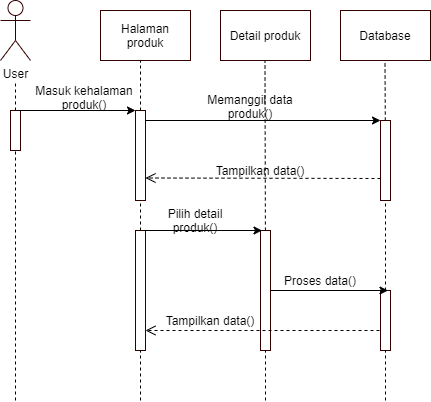

The diagram above was exported from draw.io. Its source (the exported page's mxGraphModel, read from the mxfile embedded in the PNG):
<mxGraphModel dx="1038" dy="523" grid="1" gridSize="10" guides="1" tooltips="1" connect="1" arrows="1" fold="1" page="1" pageScale="1" pageWidth="827" pageHeight="1169" math="0" shadow="0">
  <root>
    <mxCell id="0" />
    <mxCell id="1" parent="0" />
    <mxCell id="ZHUhwsxuq3rnonvQ1H8C-37" value="User" style="shape=umlActor;verticalLabelPosition=bottom;verticalAlign=top;html=1;outlineConnect=0;strokeColor=#330000;" parent="1" vertex="1">
      <mxGeometry x="90" y="40" width="30" height="60" as="geometry" />
    </mxCell>
    <mxCell id="ZHUhwsxuq3rnonvQ1H8C-38" value="" style="endArrow=none;dashed=1;html=1;" parent="1" source="ZHUhwsxuq3rnonvQ1H8C-45" edge="1">
      <mxGeometry width="50" height="50" relative="1" as="geometry">
        <mxPoint x="105" y="471" as="sourcePoint" />
        <mxPoint x="105" y="121" as="targetPoint" />
      </mxGeometry>
    </mxCell>
    <mxCell id="ZHUhwsxuq3rnonvQ1H8C-39" value="Halaman produk" style="rounded=0;whiteSpace=wrap;html=1;strokeColor=#330000;" parent="1" vertex="1">
      <mxGeometry x="190" y="50" width="90" height="50" as="geometry" />
    </mxCell>
    <mxCell id="ZHUhwsxuq3rnonvQ1H8C-40" value="Detail produk" style="rounded=0;whiteSpace=wrap;html=1;strokeColor=#330000;" parent="1" vertex="1">
      <mxGeometry x="310" y="50" width="90" height="50" as="geometry" />
    </mxCell>
    <mxCell id="ZHUhwsxuq3rnonvQ1H8C-41" value="Database" style="rounded=0;whiteSpace=wrap;html=1;strokeColor=#330000;" parent="1" vertex="1">
      <mxGeometry x="430" y="50" width="90" height="50" as="geometry" />
    </mxCell>
    <mxCell id="ZHUhwsxuq3rnonvQ1H8C-42" value="" style="endArrow=none;dashed=1;html=1;" parent="1" source="ZHUhwsxuq3rnonvQ1H8C-87" edge="1">
      <mxGeometry width="50" height="50" relative="1" as="geometry">
        <mxPoint x="230" y="520" as="sourcePoint" />
        <mxPoint x="230" y="100" as="targetPoint" />
      </mxGeometry>
    </mxCell>
    <mxCell id="ZHUhwsxuq3rnonvQ1H8C-43" value="" style="endArrow=none;dashed=1;html=1;" parent="1" edge="1">
      <mxGeometry width="50" height="50" relative="1" as="geometry">
        <mxPoint x="354.91463414634154" y="270" as="sourcePoint" />
        <mxPoint x="354.5" y="100" as="targetPoint" />
      </mxGeometry>
    </mxCell>
    <mxCell id="ZHUhwsxuq3rnonvQ1H8C-44" value="" style="endArrow=none;dashed=1;html=1;" parent="1" source="ZHUhwsxuq3rnonvQ1H8C-81" edge="1">
      <mxGeometry width="50" height="50" relative="1" as="geometry">
        <mxPoint x="474.9565217391305" y="520" as="sourcePoint" />
        <mxPoint x="474.5" y="100" as="targetPoint" />
      </mxGeometry>
    </mxCell>
    <mxCell id="ZHUhwsxuq3rnonvQ1H8C-45" value="" style="rounded=0;whiteSpace=wrap;html=1;strokeColor=#330000;" parent="1" vertex="1">
      <mxGeometry x="100" y="150" width="10" height="40" as="geometry" />
    </mxCell>
    <mxCell id="ZHUhwsxuq3rnonvQ1H8C-46" value="" style="endArrow=none;dashed=1;html=1;" parent="1" target="ZHUhwsxuq3rnonvQ1H8C-45" edge="1">
      <mxGeometry width="50" height="50" relative="1" as="geometry">
        <mxPoint x="105" y="440" as="sourcePoint" />
        <mxPoint x="105" y="121" as="targetPoint" />
      </mxGeometry>
    </mxCell>
    <mxCell id="ZHUhwsxuq3rnonvQ1H8C-47" value="" style="rounded=0;whiteSpace=wrap;html=1;strokeColor=#330000;" parent="1" vertex="1">
      <mxGeometry x="225" y="150" width="10" height="90" as="geometry" />
    </mxCell>
    <mxCell id="ZHUhwsxuq3rnonvQ1H8C-49" value="" style="endArrow=classic;html=1;exitX=0.75;exitY=0;exitDx=0;exitDy=0;entryX=0;entryY=0;entryDx=0;entryDy=0;" parent="1" source="ZHUhwsxuq3rnonvQ1H8C-45" target="ZHUhwsxuq3rnonvQ1H8C-47" edge="1">
      <mxGeometry width="50" height="50" relative="1" as="geometry">
        <mxPoint x="390" y="250" as="sourcePoint" />
        <mxPoint x="440" y="200" as="targetPoint" />
      </mxGeometry>
    </mxCell>
    <mxCell id="ZHUhwsxuq3rnonvQ1H8C-50" value="Masuk kehalaman&lt;br&gt;produk()" style="text;html=1;strokeColor=none;fillColor=none;align=center;verticalAlign=middle;whiteSpace=wrap;rounded=0;" parent="1" vertex="1">
      <mxGeometry x="124" y="127" width="100" height="20" as="geometry" />
    </mxCell>
    <mxCell id="ZHUhwsxuq3rnonvQ1H8C-81" value="" style="rounded=0;whiteSpace=wrap;html=1;strokeColor=#330000;" parent="1" vertex="1">
      <mxGeometry x="470" y="160" width="10" height="80" as="geometry" />
    </mxCell>
    <mxCell id="ZHUhwsxuq3rnonvQ1H8C-82" value="" style="endArrow=none;dashed=1;html=1;" parent="1" source="ZHUhwsxuq3rnonvQ1H8C-101" target="ZHUhwsxuq3rnonvQ1H8C-81" edge="1">
      <mxGeometry width="50" height="50" relative="1" as="geometry">
        <mxPoint x="474.9565217391305" y="520" as="sourcePoint" />
        <mxPoint x="474.5" y="100" as="targetPoint" />
      </mxGeometry>
    </mxCell>
    <mxCell id="ZHUhwsxuq3rnonvQ1H8C-83" value="" style="endArrow=classic;html=1;exitX=0.75;exitY=0;exitDx=0;exitDy=0;entryX=0;entryY=0;entryDx=0;entryDy=0;" parent="1" target="ZHUhwsxuq3rnonvQ1H8C-81" edge="1">
      <mxGeometry width="50" height="50" relative="1" as="geometry">
        <mxPoint x="235" y="160" as="sourcePoint" />
        <mxPoint x="352.5" y="160.0000000000001" as="targetPoint" />
      </mxGeometry>
    </mxCell>
    <mxCell id="ZHUhwsxuq3rnonvQ1H8C-84" value="Memanggil data produk()" style="text;html=1;strokeColor=none;fillColor=none;align=center;verticalAlign=middle;whiteSpace=wrap;rounded=0;" parent="1" vertex="1">
      <mxGeometry x="290" y="136" width="100" height="20" as="geometry" />
    </mxCell>
    <mxCell id="ZHUhwsxuq3rnonvQ1H8C-85" value="" style="html=1;verticalAlign=bottom;endArrow=open;dashed=1;endSize=8;entryX=1;entryY=0.75;entryDx=0;entryDy=0;" parent="1" target="ZHUhwsxuq3rnonvQ1H8C-47" edge="1">
      <mxGeometry x="-0.25" y="-50" relative="1" as="geometry">
        <mxPoint x="470" y="218" as="sourcePoint" />
        <mxPoint x="370" y="320" as="targetPoint" />
        <mxPoint as="offset" />
      </mxGeometry>
    </mxCell>
    <mxCell id="ZHUhwsxuq3rnonvQ1H8C-86" value="Tampilkan data()" style="text;html=1;strokeColor=none;fillColor=none;align=center;verticalAlign=middle;whiteSpace=wrap;rounded=0;" parent="1" vertex="1">
      <mxGeometry x="300" y="200" width="100" height="20" as="geometry" />
    </mxCell>
    <mxCell id="ZHUhwsxuq3rnonvQ1H8C-87" value="" style="rounded=0;whiteSpace=wrap;html=1;strokeColor=#330000;" parent="1" vertex="1">
      <mxGeometry x="225" y="270" width="10" height="120" as="geometry" />
    </mxCell>
    <mxCell id="ZHUhwsxuq3rnonvQ1H8C-88" value="" style="endArrow=none;dashed=1;html=1;" parent="1" target="ZHUhwsxuq3rnonvQ1H8C-87" edge="1">
      <mxGeometry width="50" height="50" relative="1" as="geometry">
        <mxPoint x="230" y="440" as="sourcePoint" />
        <mxPoint x="230" y="100" as="targetPoint" />
      </mxGeometry>
    </mxCell>
    <mxCell id="ZHUhwsxuq3rnonvQ1H8C-92" value="" style="endArrow=none;dashed=1;html=1;" parent="1" source="ZHUhwsxuq3rnonvQ1H8C-97" edge="1">
      <mxGeometry width="50" height="50" relative="1" as="geometry">
        <mxPoint x="354.93181818181824" y="480" as="sourcePoint" />
        <mxPoint x="355" y="340" as="targetPoint" />
      </mxGeometry>
    </mxCell>
    <mxCell id="ZHUhwsxuq3rnonvQ1H8C-97" value="" style="rounded=0;whiteSpace=wrap;html=1;strokeColor=#330000;" parent="1" vertex="1">
      <mxGeometry x="350" y="270" width="10" height="120" as="geometry" />
    </mxCell>
    <mxCell id="ZHUhwsxuq3rnonvQ1H8C-98" value="" style="endArrow=none;dashed=1;html=1;" parent="1" target="ZHUhwsxuq3rnonvQ1H8C-97" edge="1">
      <mxGeometry width="50" height="50" relative="1" as="geometry">
        <mxPoint x="355" y="440" as="sourcePoint" />
        <mxPoint x="354.98636363636365" y="340" as="targetPoint" />
      </mxGeometry>
    </mxCell>
    <mxCell id="ZHUhwsxuq3rnonvQ1H8C-99" value="" style="endArrow=classic;html=1;exitX=0.75;exitY=0;exitDx=0;exitDy=0;entryX=0;entryY=0;entryDx=0;entryDy=0;" parent="1" edge="1">
      <mxGeometry width="50" height="50" relative="1" as="geometry">
        <mxPoint x="234" y="270" as="sourcePoint" />
        <mxPoint x="351.5" y="270.0000000000001" as="targetPoint" />
      </mxGeometry>
    </mxCell>
    <mxCell id="ZHUhwsxuq3rnonvQ1H8C-100" value="Pilih detail produk()" style="text;html=1;strokeColor=none;fillColor=none;align=center;verticalAlign=middle;whiteSpace=wrap;rounded=0;" parent="1" vertex="1">
      <mxGeometry x="235" y="250" width="100" height="20" as="geometry" />
    </mxCell>
    <mxCell id="ZHUhwsxuq3rnonvQ1H8C-101" value="" style="rounded=0;whiteSpace=wrap;html=1;strokeColor=#330000;" parent="1" vertex="1">
      <mxGeometry x="470" y="330" width="10" height="60" as="geometry" />
    </mxCell>
    <mxCell id="ZHUhwsxuq3rnonvQ1H8C-102" value="" style="endArrow=none;dashed=1;html=1;" parent="1" target="ZHUhwsxuq3rnonvQ1H8C-101" edge="1">
      <mxGeometry width="50" height="50" relative="1" as="geometry">
        <mxPoint x="475" y="440" as="sourcePoint" />
        <mxPoint x="474.99456521739125" y="240" as="targetPoint" />
      </mxGeometry>
    </mxCell>
    <mxCell id="ZHUhwsxuq3rnonvQ1H8C-103" value="" style="endArrow=classic;html=1;exitX=0.75;exitY=0;exitDx=0;exitDy=0;entryX=0;entryY=0;entryDx=0;entryDy=0;" parent="1" edge="1">
      <mxGeometry width="50" height="50" relative="1" as="geometry">
        <mxPoint x="360" y="330" as="sourcePoint" />
        <mxPoint x="477.5" y="330.0000000000001" as="targetPoint" />
      </mxGeometry>
    </mxCell>
    <mxCell id="ZHUhwsxuq3rnonvQ1H8C-104" value="Proses data()" style="text;html=1;strokeColor=none;fillColor=none;align=center;verticalAlign=middle;whiteSpace=wrap;rounded=0;" parent="1" vertex="1">
      <mxGeometry x="360" y="310" width="100" height="20" as="geometry" />
    </mxCell>
    <mxCell id="ZHUhwsxuq3rnonvQ1H8C-105" value="" style="html=1;verticalAlign=bottom;endArrow=open;dashed=1;endSize=8;" parent="1" edge="1">
      <mxGeometry y="-40" relative="1" as="geometry">
        <mxPoint x="469" y="370" as="sourcePoint" />
        <mxPoint x="235" y="370" as="targetPoint" />
        <mxPoint as="offset" />
      </mxGeometry>
    </mxCell>
    <mxCell id="ZHUhwsxuq3rnonvQ1H8C-106" value="Tampilkan data()" style="text;html=1;strokeColor=none;fillColor=none;align=center;verticalAlign=middle;whiteSpace=wrap;rounded=0;" parent="1" vertex="1">
      <mxGeometry x="250" y="350" width="100" height="20" as="geometry" />
    </mxCell>
  </root>
</mxGraphModel>